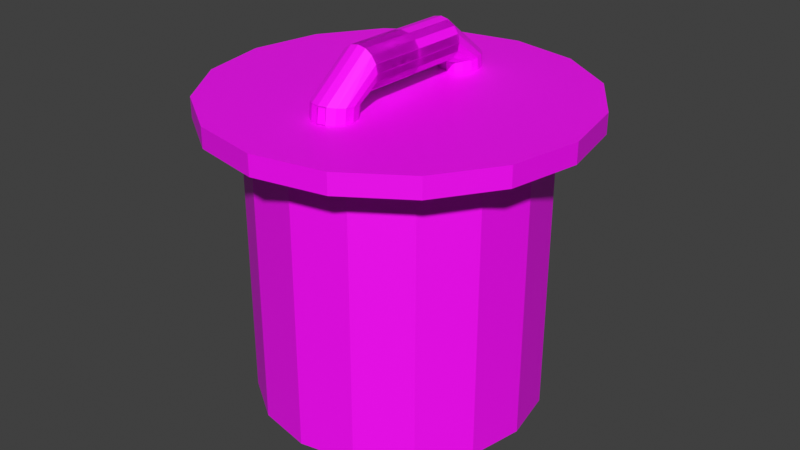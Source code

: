 # Source: Trashcan.blend  (saved by Blender 3.0.42; exported with 4.5.12 LTS)
import bpy
from mathutils import Matrix  # noqa: F401  (used for matrix-valued properties, if any)

bpy.ops.wm.read_factory_settings(use_empty=True)
scene = bpy.context.scene
scene.name = 'Scene'

# ---- collections
col_collection = bpy.data.collections.new('Collection'); scene.collection.children.link(col_collection)

# ---- images (referenced by path relative to the original .blend; pixels are not part of the script)
import os
ASSET_DIR = os.environ.get("B2B_ASSET_DIR", "")  # directory of the original .blend (textures are referenced by path, not embedded)
HERE = os.path.dirname(os.path.abspath(__file__))  # packed textures are extracted next to this script under _unpacked/

def load_image(name, relpath, width, height, colorspace="sRGB"):
    """Load a texture the original file referenced (path relative to the .blend, or extracted next to this script)."""
    p = next((c for c in (os.path.join(HERE, relpath), os.path.join(ASSET_DIR, relpath)) if relpath and os.path.exists(c)), "")
    if p:
        img = bpy.data.images.load(p, check_existing=True)
        img.name = name
    else:  # same state as the original file: an image datablock whose file is absent (Cycles renders it pink)
        img = bpy.data.images.new(name, width, height)
        img.source = "FILE"
        img.filepath = "//" + (relpath or name)
    img.colorspace_settings.name = colorspace
    return img
img_trashcantex = load_image('TrashcanTex', 'TrashcanTex.png', 1024, 1024, 'sRGB')

# ---- materials (node trees are filled in below, after node groups)
mat_material_001 = bpy.data.materials.new('Material.001')
mat_material_001.use_transparent_shadow = False

# ---- material node trees
mat_material_001.use_nodes = True; mat_material_001.node_tree.nodes.clear()
_N = mat_material_001.node_tree.nodes; _L = mat_material_001.node_tree.links
n0 = _N.new('ShaderNodeBsdfPrincipled'); n0.name = 'Principled BSDF'; n0.location = (10, 300)
n0.distribution = 'GGX'
n0.subsurface_method = 'RANDOM_WALK_SKIN'
n0.inputs[3].default_value = 1.45
n0.inputs[27].default_value = (0.0, 0.0, 0.0, 1.0)
n0.inputs[28].default_value = 1.0
n1 = _N.new('ShaderNodeOutputMaterial'); n1.name = 'Material Output'; n1.location = (300, 300)
n2 = _N.new('ShaderNodeTexImage'); n2.name = 'Image Texture'; n2.location = (-280, 280)
n2.image = img_trashcantex
_L.new(n0.outputs[0], n1.inputs[0])
_L.new(n2.outputs[0], n0.inputs[0])
n1.is_active_output = True

# ---- world
world_world = bpy.data.worlds.new('World'); scene.world = world_world
world_world.use_nodes = True; world_world.node_tree.nodes.clear()
_N = world_world.node_tree.nodes; _L = world_world.node_tree.links
n0 = _N.new('ShaderNodeOutputWorld'); n0.name = 'World Output'; n0.location = (300, 300)
n1 = _N.new('ShaderNodeBackground'); n1.name = 'Background'; n1.location = (10, 300)
n1.inputs[0].default_value = (0.05088, 0.05088, 0.05088, 1.0)
_L.new(n1.outputs[0], n0.inputs[0])
n0.is_active_output = True
world_world.color = (0.05088, 0.05088, 0.05088)
world_world.use_sun_shadow = False
world_world.sun_shadow_jitter_overblur = 0.0

# ---- meshes
me_cylinder = bpy.data.meshes.new('Cylinder')
me_cylinder.from_pydata([(-0.02739, 0.448, 2.666), (-0.02739, 0.05416, 2.669), (0.02967, 0.4479, 2.654), (0.02967, 0.05405, 2.658), (0.07804, 0.4476, 2.622), (0.07804, 0.05374, 2.626), (0.1104, 0.4472, 2.574), (0.1104, 0.05328, 2.577), (0.1217, 0.4466, 2.517), (0.1217, 0.05273, 2.52), (0.1104, 0.4461, 2.46), (0.1104, 0.05219, 2.463), (0.07804, 0.4456, 2.411), (0.07804, 0.05173, 2.415), (0.02967, 0.4453, 2.379), (0.02967, 0.05142, 2.383), (-0.02739, 0.4452, 2.368), (-0.02739, 0.05131, 2.371), (-0.08445, 0.4453, 2.379), (-0.08445, 0.05142, 2.383), (-0.1328, 0.4456, 2.411), (-0.1328, 0.05173, 2.415), (-0.1651, 0.4461, 2.46), (-0.1651, 0.05219, 2.463), (-0.1765, 0.4466, 2.517), (-0.1765, 0.05273, 2.52), (-0.1651, 0.4472, 2.574), (-0.1651, 0.05328, 2.577), (-0.1328, 0.4476, 2.622), (-0.1328, 0.05374, 2.626), (-0.08445, 0.4479, 2.654), (-0.08445, 0.05405, 2.658), (-0.02739, 0.7984, 2.383), (0.02967, 0.7871, 2.382), (0.07804, 0.7549, 2.379), (0.1104, 0.7068, 2.374), (0.1217, 0.65, 2.368), (0.1104, 0.5932, 2.363), (0.07804, 0.5451, 2.358), (0.02967, 0.5129, 2.355), (-0.02739, 0.5016, 2.354), (-0.08445, 0.5129, 2.355), (-0.1328, 0.5451, 2.358), (-0.1651, 0.5932, 2.363), (-0.1765, 0.65, 2.368), (-0.1651, 0.7068, 2.374), (-0.1328, 0.7549, 2.379), (-0.08445, 0.7871, 2.382), (-0.08445, 0.4479, 2.654), (-0.08445, 0.05405, 2.658), (-0.1328, 0.4476, 2.622), (-0.1328, 0.05374, 2.626), (-0.1651, 0.4472, 2.574), (-0.1651, 0.05328, 2.577), (-0.1765, 0.4466, 2.517), (-0.1765, 0.05273, 2.52), (-0.1651, 0.4461, 2.46), (-0.1651, 0.05219, 2.463), (-0.1328, 0.4456, 2.411), (-0.1328, 0.05173, 2.415), (-0.08445, 0.4453, 2.379), (-0.08445, 0.05142, 2.383), (0.02967, 0.4453, 2.379), (0.02967, 0.05142, 2.383), (0.07804, 0.4456, 2.411), (0.07804, 0.05173, 2.415), (0.1104, 0.4461, 2.46), (0.1104, 0.05219, 2.463), (0.1217, 0.4466, 2.517), (0.1217, 0.05273, 2.52), (0.1104, 0.4472, 2.574), (0.1104, 0.05328, 2.577), (0.07804, 0.4476, 2.622), (0.07804, 0.05374, 2.626), (0.02967, 0.4479, 2.654), (0.02967, 0.05405, 2.658), (-0.08445, 0.7871, 2.382), (-0.1328, 0.7549, 2.379), (-0.1651, 0.7068, 2.374), (-0.1765, 0.65, 2.368), (-0.1651, 0.5932, 2.363), (-0.1328, 0.5451, 2.358), (-0.08445, 0.5129, 2.355), (0.02967, 0.5129, 2.355), (0.07804, 0.5451, 2.358), (0.1104, 0.5932, 2.363), (0.1217, 0.65, 2.368), (0.1104, 0.7068, 2.374), (0.07804, 0.7549, 2.379), (0.02967, 0.7871, 2.382), (-0.02739, -0.3397, 2.673), (0.02967, -0.3398, 2.662), (0.07804, -0.3401, 2.63), (0.1104, -0.3406, 2.581), (0.1217, -0.3412, 2.524), (0.1104, -0.3417, 2.467), (0.07804, -0.3422, 2.419), (0.02967, -0.3425, 2.386), (-0.02739, -0.3426, 2.375), (-0.08445, -0.3425, 2.386), (-0.1328, -0.3422, 2.419), (-0.1651, -0.3417, 2.467), (-0.1765, -0.3412, 2.524), (-0.1651, -0.3406, 2.581), (-0.1328, -0.3401, 2.63), (-0.08445, -0.3398, 2.662), (-0.02739, -0.6954, 2.397), (0.02967, -0.6841, 2.396), (0.07804, -0.652, 2.392), (0.1104, -0.604, 2.386), (0.1217, -0.5473, 2.38), (0.1104, -0.4907, 2.373), (0.07804, -0.4426, 2.367), (0.02967, -0.4105, 2.364), (-0.02739, -0.3993, 2.362), (-0.08445, -0.4105, 2.364), (-0.1328, -0.4426, 2.367), (-0.1651, -0.4907, 2.373), (-0.1765, -0.5473, 2.38), (-0.1651, -0.604, 2.386), (-0.1328, -0.652, 2.392), (-0.08445, -0.6841, 2.396), (-0.08445, -0.3398, 2.662), (-0.1328, -0.3401, 2.63), (-0.1651, -0.3406, 2.581), (-0.1765, -0.3412, 2.524), (-0.1651, -0.3417, 2.467), (-0.1328, -0.3422, 2.419), (-0.08445, -0.3425, 2.386), (0.02967, -0.3425, 2.386), (0.07804, -0.3422, 2.419), (0.1104, -0.3417, 2.467), (0.1217, -0.3412, 2.524), (0.1104, -0.3406, 2.581), (0.07804, -0.3401, 2.63), (0.02967, -0.3398, 2.662), (-0.08445, -0.6841, 2.396), (-0.1328, -0.652, 2.392), (-0.1651, -0.604, 2.386), (-0.1765, -0.5473, 2.38), (-0.1651, -0.4907, 2.373), (-0.1328, -0.4426, 2.367), (-0.08445, -0.4105, 2.364), (0.02967, -0.4105, 2.364), (0.07804, -0.4426, 2.367), (0.1104, -0.4907, 2.373), (0.1217, -0.5473, 2.38), (0.1104, -0.604, 2.386), (0.07804, -0.652, 2.392), (0.02967, -0.6841, 2.396), (0.4222, -0.1481, 0.01286), (0.5133, -0.1662, 0.01286), (0.5905, -0.2178, 0.01286), (0.6421, -0.295, 0.01286), (0.6602, -0.3861, 0.01286), (0.6421, -0.4771, 0.01286), (0.5905, -0.5543, 0.01286), (0.5133, -0.6059, 0.01286), (0.4222, -0.624, 0.01286), (0.3312, -0.6059, 0.01286), (0.254, -0.5543, 0.01286), (0.2024, -0.4771, 0.01286), (0.1843, -0.3861, 0.01286), (0.2024, -0.295, 0.01286), (0.254, -0.2178, 0.01286), (0.3312, -0.1662, 0.01286), (-0.4695, -0.1481, 0.01286), (-0.5606, -0.1662, 0.01286), (-0.6378, -0.2178, 0.01286), (-0.6894, -0.295, 0.01286), (-0.7075, -0.3861, 0.01286), (-0.6894, -0.4771, 0.01286), (-0.6378, -0.5543, 0.01286), (-0.5606, -0.6059, 0.01286), (-0.4695, -0.624, 0.01286), (-0.3785, -0.6059, 0.01286), (-0.3013, -0.5543, 0.01286), (-0.2497, -0.4771, 0.01286), (-0.2316, -0.3861, 0.01286), (-0.2497, -0.295, 0.01286), (-0.3013, -0.2178, 0.01286), (-0.3785, -0.1662, 0.01286), (0.4222, 0.2466, 0.01286), (0.5133, 0.2647, 0.01286), (0.5905, 0.3162, 0.01286), (0.6421, 0.3934, 0.01286), (0.6602, 0.4845, 0.01286), (0.6421, 0.5756, 0.01286), (0.5905, 0.6527, 0.01286), (0.5133, 0.7043, 0.01286), (0.4222, 0.7224, 0.01286), (0.3312, 0.7043, 0.01286), (0.254, 0.6527, 0.01286), (0.2024, 0.5756, 0.01286), (0.1843, 0.4845, 0.01286), (0.2024, 0.3934, 0.01286), (0.254, 0.3162, 0.01286), (0.3312, 0.2647, 0.01286), (-0.4695, 0.2466, 0.01286), (-0.5606, 0.2647, 0.01286), (-0.6378, 0.3162, 0.01286), (-0.6894, 0.3934, 0.01286), (-0.7075, 0.4845, 0.01286), (-0.6894, 0.5756, 0.01286), (-0.6378, 0.6527, 0.01286), (-0.5606, 0.7043, 0.01286), (-0.4695, 0.7224, 0.01286), (-0.3785, 0.7043, 0.01286), (-0.3013, 0.6527, 0.01286), (-0.2497, 0.5756, 0.01286), (-0.2316, 0.4845, 0.01286), (-0.2497, 0.3934, 0.01286), (-0.3013, 0.3162, 0.01286), (-0.3785, 0.2647, 0.01286), (-0.02398, 1.037, 0.1459), (-0.02398, 1.037, 2.146), (0.3587, 0.9609, 0.1459), (0.3587, 0.9609, 2.146), (0.6831, 0.7441, 0.1459), (0.6831, 0.7441, 2.146), (0.8999, 0.4197, 0.1459), (0.8999, 0.4197, 2.146), (0.976, 0.03698, 0.1459), (0.976, 0.03698, 2.146), (0.8999, -0.3457, 0.1459), (0.8999, -0.3457, 2.146), (0.6831, -0.6701, 0.1459), (0.6831, -0.6701, 2.146), (0.3587, -0.8869, 0.1459), (0.3587, -0.8869, 2.146), (-0.02398, -0.963, 0.1459), (-0.02398, -0.963, 2.146), (-0.4067, -0.8869, 0.1459), (-0.4067, -0.8869, 2.146), (-0.7311, -0.6701, 0.1459), (-0.7311, -0.6701, 2.146), (-0.9479, -0.3457, 0.1459), (-0.9479, -0.3457, 2.146), (-1.024, 0.03698, 0.1459), (-1.024, 0.03698, 2.146), (-0.9479, 0.4197, 0.1459), (-0.9479, 0.4197, 2.146), (-0.7311, 0.7441, 0.1459), (-0.7311, 0.7441, 2.146), (-0.4067, 0.9609, 0.1459), (-0.4067, 0.9609, 2.146), (0.6421, 0.5756, 0.1459), (0.6421, 0.3934, 0.1459), (0.6602, 0.4845, 0.1459), (0.6421, -0.295, 0.1459), (0.6602, -0.3861, 0.1459), (0.6421, -0.4771, 0.1459), (0.5905, -0.5543, 0.1459), (0.5905, 0.3162, 0.1459), (0.5905, 0.6527, 0.1459), (0.5133, 0.7043, 0.1459), (0.5905, -0.2178, 0.1459), (0.5133, -0.6059, 0.1459), (0.3312, 0.7043, 0.1459), (0.4222, 0.7224, 0.1459), (0.254, 0.6527, 0.1459), (0.2024, 0.5756, 0.1459), (0.5133, 0.2647, 0.1459), (0.2024, 0.3934, 0.1459), (0.254, 0.3162, 0.1459), (0.3312, 0.2647, 0.1459), (0.4222, 0.2466, 0.1459), (0.5133, -0.1662, 0.1459), (0.4222, -0.1481, 0.1459), (0.3312, -0.1662, 0.1459), (0.2024, -0.295, 0.1459), (0.254, -0.2178, 0.1459), (0.2024, -0.4771, 0.1459), (0.254, -0.5543, 0.1459), (0.4222, -0.624, 0.1459), (0.3312, -0.6059, 0.1459), (-0.3013, 0.6527, 0.1459), (-0.3785, 0.7043, 0.1459), (-0.2497, 0.5756, 0.1459), (-0.2316, 0.4845, 0.1459), (0.1843, 0.4845, 0.1459), (-0.2497, 0.3934, 0.1459), (-0.3013, 0.3162, 0.1459), (-0.3785, 0.2647, 0.1459), (-0.3013, -0.2178, 0.1459), (-0.3785, -0.1662, 0.1459), (0.1843, -0.3861, 0.1459), (-0.2497, -0.295, 0.1459), (-0.2316, -0.3861, 0.1459), (-0.2497, -0.4771, 0.1459), (-0.3013, -0.5543, 0.1459), (-0.3785, -0.6059, 0.1459), (-0.5606, 0.7043, 0.1459), (-0.4695, 0.7224, 0.1459), (-0.6378, 0.6527, 0.1459), (-0.6894, 0.5756, 0.1459), (-0.6894, 0.3934, 0.1459), (-0.7075, 0.4845, 0.1459), (-0.6378, 0.3162, 0.1459), (-0.5606, 0.2647, 0.1459), (-0.4695, 0.2466, 0.1459), (-0.4695, -0.1481, 0.1459), (-0.5606, -0.1662, 0.1459), (-0.6894, -0.295, 0.1459), (-0.6378, -0.2178, 0.1459), (-0.7075, -0.3861, 0.1459), (-0.6894, -0.4771, 0.1459), (-0.6378, -0.5543, 0.1459), (-0.4695, -0.624, 0.1459), (-0.5606, -0.6059, 0.1459), (0.4703, 1.23, 2.146), (-0.02398, 1.329, 2.146), (0.8893, 0.9502, 2.146), (1.169, 0.5312, 2.146), (1.268, 0.03698, 2.146), (1.169, -0.4573, 2.146), (0.8893, -0.8763, 2.146), (0.4703, -1.156, 2.146), (-0.02398, -1.255, 2.146), (-0.5182, -1.156, 2.146), (-0.9372, -0.8763, 2.146), (-1.217, -0.4573, 2.146), (-1.316, 0.03698, 2.146), (-1.217, 0.5312, 2.146), (-0.9372, 0.9502, 2.146), (-0.5182, 1.23, 2.146), (0.4703, 1.23, 2.287), (-0.02398, 1.329, 2.287), (0.8893, 0.9502, 2.287), (1.169, 0.5312, 2.287), (1.268, 0.03698, 2.287), (1.169, -0.4573, 2.287), (0.8893, -0.8763, 2.287), (0.4703, -1.156, 2.287), (-0.02398, -1.255, 2.287), (-0.5182, -1.156, 2.287), (-0.9372, -0.8763, 2.287), (-1.217, -0.4573, 2.287), (-1.316, 0.03698, 2.287), (-1.217, 0.5312, 2.287), (-0.9372, 0.9502, 2.287), (-0.5182, 1.23, 2.287), (0.02967, 0.7958, 2.287), (-0.02739, 0.8072, 2.287), (0.02967, 0.7958, 2.287), (-0.08445, 0.7958, 2.287), (-0.08445, 0.7958, 2.287), (0.07804, 0.7635, 2.287), (0.07804, 0.7635, 2.287), (0.1104, 0.7151, 2.287), (0.1104, 0.7151, 2.287), (-0.1328, 0.7635, 2.287), (-0.1328, 0.7635, 2.287), (-0.1651, 0.7151, 2.287), (0.1217, 0.658, 2.287), (-0.1651, 0.7151, 2.287), (-0.1765, 0.658, 2.287), (-0.1765, 0.658, 2.287), (0.1217, 0.658, 2.287), (0.1104, 0.6009, 2.287), (-0.1651, 0.6009, 2.287), (0.1104, 0.6009, 2.287), (0.07804, 0.5525, 2.287), (-0.1328, 0.5525, 2.287), (-0.1328, 0.5525, 2.287), (-0.1651, 0.6009, 2.287), (0.07804, 0.5525, 2.287), (0.02967, 0.5201, 2.287), (0.02967, 0.5201, 2.287), (-0.08445, 0.5201, 2.287), (-0.02739, 0.5087, 2.287), (-0.08445, 0.5201, 2.287), (0.07804, -0.4525, 2.287), (0.02967, -0.4201, 2.287), (-0.1328, -0.4525, 2.287), (-0.1328, -0.4525, 2.287), (0.02967, -0.4201, 2.287), (0.07804, -0.4525, 2.287), (-0.02739, -0.4087, 2.287), (-0.08445, -0.4201, 2.287), (-0.08445, -0.4201, 2.287), (0.1217, -0.5583, 2.287), (0.1104, -0.6154, 2.287), (0.1217, -0.5583, 2.287), (0.1104, -0.5011, 2.287), (0.1104, -0.5011, 2.287), (0.1104, -0.6154, 2.287), (0.07804, -0.6639, 2.287), (0.07804, -0.6639, 2.287), (0.02967, -0.6963, 2.287), (0.02967, -0.6963, 2.287), (-0.02739, -0.7077, 2.287), (-0.08445, -0.6963, 2.287), (-0.08445, -0.6963, 2.287), (-0.1651, -0.5011, 2.287), (-0.1328, -0.6639, 2.287), (-0.1328, -0.6639, 2.287), (-0.1651, -0.5011, 2.287), (-0.1651, -0.6154, 2.287), (-0.1651, -0.6154, 2.287), (-0.1765, -0.5583, 2.287), (-0.1765, -0.5583, 2.287)], [], [(0, 1, 3, 2), (2, 3, 5, 4), (4, 5, 7, 6), (6, 7, 9, 8), (8, 9, 11, 10), (10, 11, 13, 12), (12, 13, 15, 14), (14, 15, 17, 16), (16, 17, 19, 18), (18, 19, 21, 20), (20, 21, 23, 22), (22, 23, 25, 24), (24, 25, 27, 26), (26, 27, 29, 28), (3, 1, 31, 29, 27, 25, 23, 21, 19, 17, 15, 13, 11, 9, 7, 5), (28, 29, 31, 30), (30, 31, 1, 0), (22, 24, 44, 43), (43, 44, 357, 365), (8, 10, 37, 36), (18, 20, 42, 41), (28, 30, 47, 46), (4, 6, 35, 34), (14, 16, 40, 39), (0, 2, 33, 32), (24, 26, 45, 44), (10, 12, 38, 37), (20, 22, 43, 42), (30, 0, 32, 47), (6, 8, 36, 35), (16, 18, 41, 40), (26, 28, 46, 45), (2, 4, 34, 33), (12, 14, 39, 38), (36, 37, 361, 354), (44, 45, 355, 357), (37, 38, 366, 361), (45, 46, 352, 355), (38, 39, 367, 366), (46, 47, 345, 352), (39, 40, 370, 367), (32, 33, 344, 343), (47, 32, 343, 345), (40, 41, 371, 370), (33, 34, 348, 344), (41, 42, 363, 371), (34, 35, 350, 348), (42, 43, 365, 363), (35, 36, 354, 350), (0, 48, 49, 1), (48, 50, 51, 49), (50, 52, 53, 51), (52, 54, 55, 53), (54, 56, 57, 55), (56, 58, 59, 57), (58, 60, 61, 59), (60, 16, 17, 61), (16, 62, 63, 17), (62, 64, 65, 63), (64, 66, 67, 65), (66, 68, 69, 67), (68, 70, 71, 69), (70, 72, 73, 71), (49, 51, 53, 55, 57, 59, 61, 17, 63, 65, 67, 69, 71, 73, 75, 1), (72, 74, 75, 73), (74, 0, 1, 75), (66, 85, 86, 68), (85, 359, 358, 86), (54, 79, 80, 56), (62, 83, 84, 64), (72, 88, 89, 74), (50, 77, 78, 52), (60, 82, 40, 16), (0, 32, 76, 48), (68, 86, 87, 70), (56, 80, 81, 58), (64, 84, 85, 66), (74, 89, 32, 0), (52, 78, 79, 54), (16, 40, 83, 62), (70, 87, 88, 72), (48, 76, 77, 50), (58, 81, 82, 60), (79, 356, 360, 80), (86, 358, 349, 87), (80, 360, 364, 81), (87, 349, 347, 88), (81, 364, 369, 82), (88, 347, 342, 89), (82, 369, 370, 40), (32, 343, 346, 76), (89, 342, 343, 32), (40, 370, 368, 83), (76, 346, 351, 77), (83, 368, 362, 84), (77, 351, 353, 78), (84, 362, 359, 85), (78, 353, 356, 79), (90, 91, 3, 1), (91, 92, 5, 3), (92, 93, 7, 5), (93, 94, 9, 7), (94, 95, 11, 9), (95, 96, 13, 11), (96, 97, 15, 13), (97, 98, 17, 15), (98, 99, 19, 17), (99, 100, 21, 19), (100, 101, 23, 21), (101, 102, 25, 23), (102, 103, 27, 25), (103, 104, 29, 27), (104, 105, 31, 29), (105, 90, 1, 31), (101, 117, 118, 102), (117, 394, 400, 118), (94, 110, 111, 95), (99, 115, 116, 100), (104, 120, 121, 105), (92, 108, 109, 93), (97, 113, 114, 98), (90, 106, 107, 91), (102, 118, 119, 103), (95, 111, 112, 96), (100, 116, 117, 101), (105, 121, 106, 90), (93, 109, 110, 94), (98, 114, 115, 99), (103, 119, 120, 104), (91, 107, 108, 92), (96, 112, 113, 97), (110, 381, 384, 111), (118, 400, 399, 119), (111, 384, 372, 112), (119, 399, 396, 120), (112, 372, 373, 113), (120, 396, 392, 121), (113, 373, 378, 114), (106, 391, 390, 107), (121, 392, 391, 106), (114, 378, 379, 115), (107, 390, 388, 108), (115, 379, 374, 116), (108, 388, 382, 109), (116, 374, 394, 117), (109, 382, 381, 110), (90, 1, 49, 122), (122, 49, 51, 123), (123, 51, 53, 124), (124, 53, 55, 125), (125, 55, 57, 126), (126, 57, 59, 127), (127, 59, 61, 128), (128, 61, 17, 98), (98, 17, 63, 129), (129, 63, 65, 130), (130, 65, 67, 131), (131, 67, 69, 132), (132, 69, 71, 133), (133, 71, 73, 134), (134, 73, 75, 135), (135, 75, 1, 90), (131, 132, 146, 145), (145, 146, 383, 385), (125, 126, 140, 139), (129, 130, 144, 143), (134, 135, 149, 148), (123, 124, 138, 137), (128, 98, 114, 142), (90, 122, 136, 106), (132, 133, 147, 146), (126, 127, 141, 140), (130, 131, 145, 144), (135, 90, 106, 149), (124, 125, 139, 138), (98, 129, 143, 114), (133, 134, 148, 147), (122, 123, 137, 136), (127, 128, 142, 141), (139, 140, 397, 401), (146, 147, 386, 383), (140, 141, 375, 397), (147, 148, 387, 386), (141, 142, 380, 375), (148, 149, 389, 387), (142, 114, 378, 380), (106, 136, 393, 391), (149, 106, 391, 389), (114, 143, 376, 378), (136, 137, 395, 393), (143, 144, 377, 376), (137, 138, 398, 395), (144, 145, 385, 377), (138, 139, 401, 398), (150, 268, 267, 151), (151, 267, 256, 152), (152, 256, 249, 153), (153, 249, 250, 154), (154, 250, 251, 155), (155, 251, 252, 156), (156, 252, 257, 157), (157, 257, 274, 158), (158, 274, 275, 159), (159, 275, 273, 160), (160, 273, 272, 161), (161, 272, 286, 162), (162, 286, 270, 163), (163, 270, 271, 164), (164, 271, 269, 165), (165, 269, 268, 150), (150, 151, 152, 153, 154, 155, 156, 157, 158, 159, 160, 161, 162, 163, 164, 165), (166, 167, 302, 301), (167, 168, 304, 302), (168, 169, 303, 304), (169, 170, 305, 303), (170, 171, 306, 305), (171, 172, 307, 306), (172, 173, 309, 307), (173, 174, 308, 309), (174, 175, 291, 308), (175, 176, 290, 291), (176, 177, 289, 290), (177, 178, 288, 289), (178, 179, 287, 288), (179, 180, 284, 287), (180, 181, 285, 284), (181, 166, 301, 285), (166, 181, 180, 179, 178, 177, 176, 175, 174, 173, 172, 171, 170, 169, 168, 167), (182, 183, 262, 266), (183, 184, 253, 262), (184, 185, 247, 253), (185, 186, 248, 247), (186, 187, 246, 248), (187, 188, 254, 246), (188, 189, 255, 254), (189, 190, 259, 255), (190, 191, 258, 259), (191, 192, 260, 258), (192, 193, 261, 260), (193, 194, 280, 261), (194, 195, 263, 280), (195, 196, 264, 263), (196, 197, 265, 264), (197, 182, 266, 265), (182, 197, 196, 195, 194, 193, 192, 191, 190, 189, 188, 187, 186, 185, 184, 183), (198, 300, 299, 199), (199, 299, 298, 200), (200, 298, 296, 201), (201, 296, 297, 202), (202, 297, 295, 203), (203, 295, 294, 204), (204, 294, 292, 205), (205, 292, 293, 206), (206, 293, 277, 207), (207, 277, 276, 208), (208, 276, 278, 209), (209, 278, 279, 210), (210, 279, 281, 211), (211, 281, 282, 212), (212, 282, 283, 213), (213, 283, 300, 198), (198, 199, 200, 201, 202, 203, 204, 205, 206, 207, 208, 209, 210, 211, 212, 213), (214, 215, 217, 216), (216, 217, 219, 218), (218, 219, 221, 220), (220, 221, 223, 222), (222, 223, 225, 224), (224, 225, 227, 226), (226, 227, 229, 228), (228, 229, 231, 230), (230, 231, 233, 232), (232, 233, 235, 234), (234, 235, 237, 236), (236, 237, 239, 238), (238, 239, 241, 240), (240, 241, 243, 242), (221, 219, 312, 313), (242, 243, 245, 244), (244, 245, 215, 214), (214, 216, 218, 220, 248, 246, 254, 255, 259, 258, 260, 261, 280, 279, 278, 276, 277, 293, 292, 294, 295, 297, 240, 242, 244), (240, 297, 296, 298, 299, 300, 283, 282, 281, 279, 280, 263, 264, 265, 266, 262, 253, 247, 248, 220, 222, 224, 250, 249, 256, 267, 268, 269, 271, 270, 286, 288, 287, 284, 285, 301, 302, 304, 303, 305, 236, 238), (236, 305, 306, 307, 309, 308, 291, 290, 289, 288, 286, 272, 273, 275, 274, 257, 252, 251, 250, 224, 226, 228, 230, 232, 234), (323, 322, 338, 339), (231, 229, 317, 318), (217, 215, 311, 310), (241, 239, 322, 323), (227, 225, 315, 316), (237, 235, 320, 321), (215, 245, 325, 311), (223, 221, 313, 314), (233, 231, 318, 319), (243, 241, 323, 324), (219, 217, 310, 312), (229, 227, 316, 317), (239, 237, 321, 322), (225, 223, 314, 315), (235, 233, 319, 320), (245, 243, 324, 325), (326, 327, 341, 340, 356, 360, 364, 369, 370, 367, 366, 361, 354, 350, 348, 344, 343, 342, 347, 349, 358, 328), (316, 315, 331, 332), (324, 323, 339, 340), (317, 316, 332, 333), (325, 324, 340, 341), (318, 317, 333, 334), (310, 311, 327, 326), (311, 325, 341, 327), (319, 318, 334, 335), (312, 310, 326, 328), (320, 319, 335, 336), (313, 312, 328, 329), (321, 320, 336, 337), (314, 313, 329, 330), (322, 321, 337, 338), (315, 314, 330, 331), (332, 381, 382, 388, 390, 391, 392, 396, 399, 400, 336, 335, 334, 333), (338, 365, 357, 340, 339), (337, 401, 397, 365, 338), (336, 401, 337), (397, 375, 380, 378, 370, 371, 364, 365), (331, 383, 332), (330, 378, 376, 377, 385, 383, 331), (330, 329, 354, 361, 366, 368, 370), (328, 358, 329), (370, 378, 330)])
_uv = me_cylinder.uv_layers.new(name='UVMap')
_uv.uv.foreach_set('vector', [0.1125, 0.7015, 0.1125, 0.6634, 0.118, 0.6634, 0.118, 0.7015, 0.118, 0.7015, 0.118, 0.6634, 0.1227, 0.6633, 0.1227, 0.7015, 0.3025, 0.6375, 0.3022, 0.5997, 0.3068, 0.6001, 0.3072, 0.6379, 0.3072, 0.6379, 0.3068, 0.6001, 0.3124, 0.6001, 0.3127, 0.638, 0.3127, 0.638, 0.3124, 0.6001, 0.3179, 0.6, 0.3182, 0.6378, 0.3182, 0.6378, 0.3179, 0.6, 0.3226, 0.5995, 0.3229, 0.6373, 0.7853, 0.2879, 0.7853, 0.326, 0.7806, 0.326, 0.7806, 0.2879, 0.7806, 0.2879, 0.7806, 0.326, 0.7751, 0.326, 0.7751, 0.2879, 0.7751, 0.2879, 0.7751, 0.326, 0.7696, 0.326, 0.7696, 0.2879, 0.7696, 0.2879, 0.7696, 0.326, 0.7649, 0.326, 0.7649, 0.2879, 0.415, 0.5613, 0.4147, 0.5991, 0.41, 0.5987, 0.4104, 0.5609, 0.4104, 0.5609, 0.41, 0.5987, 0.4045, 0.5985, 0.4048, 0.5607, 0.4048, 0.5607, 0.4045, 0.5985, 0.399, 0.5986, 0.3993, 0.5608, 0.3993, 0.5608, 0.399, 0.5986, 0.3943, 0.599, 0.3946, 0.5611, 0.809, 0.6446, 0.8112, 0.6498, 0.8112, 0.6555, 0.809, 0.6607, 0.8051, 0.6646, 0.7999, 0.6668, 0.7942, 0.6668, 0.789, 0.6646, 0.785, 0.6607, 0.7829, 0.6555, 0.7829, 0.6498, 0.785, 0.6446, 0.789, 0.6406, 0.7942, 0.6385, 0.7999, 0.6385, 0.8051, 0.6406, 0.1023, 0.7015, 0.1023, 0.6633, 0.107, 0.6634, 0.107, 0.7015, 0.107, 0.7015, 0.107, 0.6634, 0.1125, 0.6634, 0.1125, 0.7015, 0.4104, 0.5609, 0.4048, 0.5607, 0.4192, 0.5412, 0.4197, 0.5468, 0.4197, 0.5468, 0.4192, 0.5412, 0.4271, 0.5404, 0.4271, 0.546, 0.3127, 0.638, 0.3182, 0.6378, 0.3276, 0.6519, 0.3271, 0.6575, 0.7696, 0.2879, 0.7649, 0.2879, 0.7649, 0.2783, 0.7696, 0.2814, 0.1023, 0.7015, 0.107, 0.7015, 0.107, 0.7344, 0.1023, 0.7313, 0.3025, 0.6375, 0.3072, 0.6379, 0.3265, 0.6628, 0.3261, 0.667, 0.7806, 0.2879, 0.7751, 0.2879, 0.7751, 0.2825, 0.7806, 0.2814, 0.1125, 0.7015, 0.118, 0.7015, 0.118, 0.7344, 0.1125, 0.7355, 0.4048, 0.5607, 0.3993, 0.5608, 0.4187, 0.5359, 0.4192, 0.5412, 0.3182, 0.6378, 0.3229, 0.6373, 0.3281, 0.6469, 0.3276, 0.6519, 0.415, 0.5613, 0.4104, 0.5609, 0.4197, 0.5468, 0.4202, 0.5518, 0.107, 0.7015, 0.1125, 0.7015, 0.1125, 0.7355, 0.107, 0.7344, 0.3072, 0.6379, 0.3127, 0.638, 0.3271, 0.6575, 0.3265, 0.6628, 0.7751, 0.2879, 0.7696, 0.2879, 0.7696, 0.2814, 0.7751, 0.2825, 0.3993, 0.5608, 0.3946, 0.5611, 0.4182, 0.5316, 0.4187, 0.5359, 0.118, 0.7015, 0.1227, 0.7015, 0.1227, 0.7313, 0.118, 0.7344, 0.7853, 0.2879, 0.7806, 0.2879, 0.7806, 0.2814, 0.7853, 0.2783, 0.3271, 0.6575, 0.3276, 0.6519, 0.335, 0.6526, 0.335, 0.6583, 0.4192, 0.5412, 0.4187, 0.5359, 0.4271, 0.5351, 0.4271, 0.5404, 0.3276, 0.6519, 0.3281, 0.6469, 0.335, 0.6476, 0.335, 0.6526, 0.4187, 0.5359, 0.4182, 0.5316, 0.4271, 0.5308, 0.4271, 0.5351, 0.8866, 0.9178, 0.8869, 0.9131, 0.8935, 0.9131, 0.8935, 0.9178, 0.7953, 0.9624, 0.795, 0.9572, 0.8042, 0.957, 0.8042, 0.9622, 0.8869, 0.9131, 0.887, 0.9076, 0.8935, 0.9076, 0.8935, 0.9131, 0.7949, 0.9515, 0.795, 0.9463, 0.8042, 0.9462, 0.8042, 0.9514, 0.795, 0.9572, 0.7949, 0.9515, 0.8042, 0.9514, 0.8042, 0.957, 0.887, 0.9076, 0.8869, 0.9021, 0.8935, 0.9021, 0.8935, 0.9076, 0.795, 0.9463, 0.7953, 0.9423, 0.8042, 0.9422, 0.8042, 0.9462, 0.8869, 0.9021, 0.8866, 0.8974, 0.8935, 0.8974, 0.8935, 0.9021, 0.3261, 0.667, 0.3265, 0.6628, 0.335, 0.6636, 0.335, 0.6679, 0.4202, 0.5518, 0.4197, 0.5468, 0.4271, 0.546, 0.4271, 0.5511, 0.3265, 0.6628, 0.3271, 0.6575, 0.335, 0.6583, 0.335, 0.6636, 0.1125, 0.7015, 0.107, 0.7015, 0.107, 0.6634, 0.1125, 0.6634, 0.107, 0.7015, 0.1023, 0.7015, 0.1023, 0.6633, 0.107, 0.6634, 0.6776, 0.0598, 0.6823, 0.05945, 0.682, 0.09726, 0.6773, 0.09761, 0.6823, 0.05945, 0.6878, 0.05936, 0.6875, 0.09717, 0.682, 0.09726, 0.6878, 0.05936, 0.6934, 0.05955, 0.693, 0.09736, 0.6875, 0.09717, 0.6934, 0.05955, 0.698, 0.05999, 0.6977, 0.0978, 0.693, 0.09736, 0.7649, 0.2879, 0.7696, 0.2879, 0.7696, 0.326, 0.7649, 0.326, 0.7696, 0.2879, 0.7751, 0.2879, 0.7751, 0.326, 0.7696, 0.326, 0.7751, 0.2879, 0.7806, 0.2879, 0.7806, 0.326, 0.7751, 0.326, 0.7806, 0.2879, 0.7853, 0.2879, 0.7853, 0.326, 0.7806, 0.326, 0.7119, 0.6373, 0.7072, 0.6377, 0.7069, 0.5999, 0.7115, 0.5995, 0.7072, 0.6377, 0.7017, 0.6379, 0.7013, 0.6001, 0.7069, 0.5999, 0.7017, 0.6379, 0.6962, 0.6378, 0.6958, 0.6, 0.7013, 0.6001, 0.6962, 0.6378, 0.6915, 0.6375, 0.6911, 0.5997, 0.6958, 0.6, 0.8984, 0.6555, 0.8963, 0.6607, 0.8923, 0.6646, 0.8871, 0.6668, 0.8815, 0.6668, 0.8763, 0.6646, 0.8723, 0.6607, 0.8701, 0.6555, 0.8701, 0.6498, 0.8723, 0.6446, 0.8763, 0.6406, 0.8815, 0.6385, 0.8871, 0.6385, 0.8923, 0.6406, 0.8963, 0.6446, 0.8984, 0.6498, 0.1227, 0.7015, 0.118, 0.7015, 0.118, 0.6634, 0.1227, 0.6633, 0.118, 0.7015, 0.1125, 0.7015, 0.1125, 0.6634, 0.118, 0.6634, 0.7072, 0.6377, 0.7166, 0.6519, 0.7161, 0.6574, 0.7017, 0.6379, 0.7166, 0.6519, 0.724, 0.6526, 0.724, 0.6582, 0.7161, 0.6574, 0.6878, 0.05936, 0.7022, 0.03983, 0.7027, 0.04542, 0.6934, 0.05955, 0.7806, 0.2879, 0.7806, 0.2814, 0.7853, 0.2783, 0.7853, 0.2879, 0.1227, 0.7015, 0.1227, 0.7313, 0.118, 0.7344, 0.118, 0.7015, 0.6776, 0.0598, 0.7012, 0.03029, 0.7016, 0.03452, 0.6823, 0.05945, 0.7696, 0.2879, 0.7696, 0.2814, 0.7751, 0.2825, 0.7751, 0.2879, 0.1125, 0.7015, 0.1125, 0.7355, 0.107, 0.7344, 0.107, 0.7015, 0.7017, 0.6379, 0.7161, 0.6574, 0.7155, 0.6628, 0.6962, 0.6378, 0.6934, 0.05955, 0.7027, 0.04542, 0.7032, 0.05044, 0.698, 0.05999, 0.7119, 0.6373, 0.7171, 0.6468, 0.7166, 0.6519, 0.7072, 0.6377, 0.118, 0.7015, 0.118, 0.7344, 0.1125, 0.7355, 0.1125, 0.7015, 0.6823, 0.05945, 0.7016, 0.03452, 0.7022, 0.03983, 0.6878, 0.05936, 0.7751, 0.2879, 0.7751, 0.2825, 0.7806, 0.2814, 0.7806, 0.2879, 0.6962, 0.6378, 0.7155, 0.6628, 0.7151, 0.667, 0.6915, 0.6375, 0.107, 0.7015, 0.107, 0.7344, 0.1023, 0.7313, 0.1023, 0.7015, 0.7649, 0.2879, 0.7649, 0.2783, 0.7696, 0.2814, 0.7696, 0.2879, 0.7022, 0.03983, 0.7101, 0.03906, 0.7101, 0.04469, 0.7027, 0.04542, 0.7161, 0.6574, 0.724, 0.6582, 0.724, 0.6636, 0.7155, 0.6628, 0.7027, 0.04542, 0.7101, 0.04469, 0.7101, 0.04973, 0.7032, 0.05044, 0.7155, 0.6628, 0.724, 0.6636, 0.724, 0.6678, 0.7151, 0.667, 0.8866, 0.8974, 0.8935, 0.8974, 0.8935, 0.9021, 0.8869, 0.9021, 0.7953, 0.9423, 0.8042, 0.9422, 0.8042, 0.9462, 0.795, 0.9463, 0.8869, 0.9021, 0.8935, 0.9021, 0.8935, 0.9076, 0.887, 0.9076, 0.7949, 0.9515, 0.8042, 0.9514, 0.8042, 0.957, 0.795, 0.9572, 0.795, 0.9463, 0.8042, 0.9462, 0.8042, 0.9514, 0.7949, 0.9515, 0.887, 0.9076, 0.8935, 0.9076, 0.8935, 0.9131, 0.8869, 0.9131, 0.795, 0.9572, 0.8042, 0.957, 0.8042, 0.9622, 0.7953, 0.9624, 0.8869, 0.9131, 0.8935, 0.9131, 0.8935, 0.9178, 0.8866, 0.9178, 0.7012, 0.03029, 0.7101, 0.02947, 0.7101, 0.03372, 0.7016, 0.03452, 0.7171, 0.6468, 0.724, 0.6475, 0.724, 0.6526, 0.7166, 0.6519, 0.7016, 0.03452, 0.7101, 0.03372, 0.7101, 0.03906, 0.7022, 0.03983, 0.1125, 0.6252, 0.118, 0.6252, 0.118, 0.6634, 0.1125, 0.6634, 0.118, 0.6252, 0.1227, 0.6252, 0.1227, 0.6633, 0.118, 0.6634, 0.3018, 0.5619, 0.3065, 0.5622, 0.3068, 0.6001, 0.3022, 0.5997, 0.3065, 0.5622, 0.312, 0.5623, 0.3124, 0.6001, 0.3068, 0.6001, 0.312, 0.5623, 0.3175, 0.5621, 0.3179, 0.6, 0.3124, 0.6001, 0.3175, 0.5621, 0.3222, 0.5617, 0.3226, 0.5995, 0.3179, 0.6, 0.7853, 0.3641, 0.7806, 0.3642, 0.7806, 0.326, 0.7853, 0.326, 0.7806, 0.3642, 0.7751, 0.3642, 0.7751, 0.326, 0.7806, 0.326, 0.7751, 0.3642, 0.7696, 0.3642, 0.7696, 0.326, 0.7751, 0.326, 0.7696, 0.3642, 0.7649, 0.3641, 0.7649, 0.326, 0.7696, 0.326, 0.4143, 0.637, 0.4096, 0.6365, 0.41, 0.5987, 0.4147, 0.5991, 0.4096, 0.6365, 0.4041, 0.6363, 0.4045, 0.5985, 0.41, 0.5987, 0.4041, 0.6363, 0.3986, 0.6364, 0.399, 0.5986, 0.4045, 0.5985, 0.3986, 0.6364, 0.3939, 0.6368, 0.3943, 0.599, 0.399, 0.5986, 0.1023, 0.6252, 0.107, 0.6252, 0.107, 0.6634, 0.1023, 0.6633, 0.107, 0.6252, 0.1125, 0.6252, 0.1125, 0.6634, 0.107, 0.6634, 0.4096, 0.6365, 0.4187, 0.6508, 0.4181, 0.6561, 0.4041, 0.6363, 0.4187, 0.6508, 0.4271, 0.6518, 0.4271, 0.6572, 0.4181, 0.6561, 0.312, 0.5623, 0.326, 0.5425, 0.3266, 0.5478, 0.3175, 0.5621, 0.7696, 0.3642, 0.7696, 0.3707, 0.7649, 0.3739, 0.7649, 0.3641, 0.1023, 0.6252, 0.1023, 0.5951, 0.107, 0.592, 0.107, 0.6252, 0.3018, 0.5619, 0.3248, 0.532, 0.3253, 0.537, 0.3065, 0.5622, 0.7806, 0.3642, 0.7806, 0.3707, 0.7751, 0.3697, 0.7751, 0.3642, 0.1125, 0.6252, 0.1125, 0.5909, 0.118, 0.592, 0.118, 0.6252, 0.4041, 0.6363, 0.4181, 0.6561, 0.4174, 0.6617, 0.3986, 0.6364, 0.3175, 0.5621, 0.3266, 0.5478, 0.3272, 0.5521, 0.3222, 0.5617, 0.4143, 0.637, 0.4193, 0.6466, 0.4187, 0.6508, 0.4096, 0.6365, 0.107, 0.6252, 0.107, 0.592, 0.1125, 0.5909, 0.1125, 0.6252, 0.3065, 0.5622, 0.3253, 0.537, 0.326, 0.5425, 0.312, 0.5623, 0.7751, 0.3642, 0.7751, 0.3697, 0.7696, 0.3707, 0.7696, 0.3642, 0.3986, 0.6364, 0.4174, 0.6617, 0.4169, 0.6667, 0.3939, 0.6368, 0.118, 0.6252, 0.118, 0.592, 0.1227, 0.5951, 0.1227, 0.6252, 0.7853, 0.3641, 0.7853, 0.3739, 0.7806, 0.3707, 0.7806, 0.3642, 0.326, 0.5425, 0.335, 0.5415, 0.335, 0.5468, 0.3266, 0.5478, 0.4181, 0.6561, 0.4271, 0.6572, 0.4271, 0.6628, 0.4174, 0.6617, 0.3266, 0.5478, 0.335, 0.5468, 0.335, 0.5511, 0.3272, 0.5521, 0.4174, 0.6617, 0.4271, 0.6628, 0.4271, 0.6679, 0.4169, 0.6667, 0.8944, 0.8384, 0.8866, 0.8383, 0.8866, 0.8343, 0.894, 0.8345, 0.312, 0.959, 0.3018, 0.959, 0.3018, 0.9543, 0.3124, 0.9543, 0.894, 0.8345, 0.8866, 0.8343, 0.8866, 0.8291, 0.8939, 0.8293, 0.3125, 0.9488, 0.3018, 0.9488, 0.3018, 0.9433, 0.3124, 0.9433, 0.3124, 0.9543, 0.3018, 0.9543, 0.3018, 0.9488, 0.3125, 0.9488, 0.8939, 0.8293, 0.8866, 0.8291, 0.8866, 0.8235, 0.894, 0.8236, 0.3124, 0.9433, 0.3018, 0.9433, 0.3018, 0.9386, 0.312, 0.9386, 0.894, 0.8236, 0.8866, 0.8235, 0.8866, 0.8183, 0.8944, 0.8184, 0.3248, 0.532, 0.335, 0.5308, 0.335, 0.5359, 0.3253, 0.537, 0.4193, 0.6466, 0.4271, 0.6476, 0.4271, 0.6518, 0.4187, 0.6508, 0.3253, 0.537, 0.335, 0.5359, 0.335, 0.5415, 0.326, 0.5425, 0.1125, 0.6252, 0.1125, 0.6634, 0.107, 0.6634, 0.107, 0.6252, 0.107, 0.6252, 0.107, 0.6634, 0.1023, 0.6633, 0.1023, 0.6252, 0.6769, 0.1354, 0.6773, 0.09761, 0.682, 0.09726, 0.6816, 0.1351, 0.6816, 0.1351, 0.682, 0.09726, 0.6875, 0.09717, 0.6871, 0.135, 0.6871, 0.135, 0.6875, 0.09717, 0.693, 0.09736, 0.6926, 0.1352, 0.6926, 0.1352, 0.693, 0.09736, 0.6977, 0.0978, 0.6973, 0.1356, 0.7649, 0.3641, 0.7649, 0.326, 0.7696, 0.326, 0.7696, 0.3642, 0.7696, 0.3642, 0.7696, 0.326, 0.7751, 0.326, 0.7751, 0.3642, 0.7751, 0.3642, 0.7751, 0.326, 0.7806, 0.326, 0.7806, 0.3642, 0.7806, 0.3642, 0.7806, 0.326, 0.7853, 0.326, 0.7853, 0.3641, 0.7112, 0.5617, 0.7115, 0.5995, 0.7069, 0.5999, 0.7065, 0.5621, 0.7065, 0.5621, 0.7069, 0.5999, 0.7013, 0.6001, 0.701, 0.5623, 0.701, 0.5623, 0.7013, 0.6001, 0.6958, 0.6, 0.6955, 0.5622, 0.6955, 0.5622, 0.6958, 0.6, 0.6911, 0.5997, 0.6908, 0.5619, 0.1227, 0.6252, 0.1227, 0.6633, 0.118, 0.6634, 0.118, 0.6252, 0.118, 0.6252, 0.118, 0.6634, 0.1125, 0.6634, 0.1125, 0.6252, 0.7065, 0.5621, 0.701, 0.5623, 0.715, 0.5425, 0.7156, 0.5478, 0.7156, 0.5478, 0.715, 0.5425, 0.724, 0.5414, 0.724, 0.5468, 0.6871, 0.135, 0.6926, 0.1352, 0.7017, 0.1495, 0.7011, 0.1548, 0.7806, 0.3642, 0.7853, 0.3641, 0.7853, 0.3739, 0.7806, 0.3707, 0.1227, 0.6252, 0.118, 0.6252, 0.118, 0.592, 0.1227, 0.5951, 0.6769, 0.1354, 0.6816, 0.1351, 0.7004, 0.1604, 0.6999, 0.1654, 0.7696, 0.3642, 0.7751, 0.3642, 0.7751, 0.3697, 0.7696, 0.3707, 0.1125, 0.6252, 0.107, 0.6252, 0.107, 0.592, 0.1125, 0.5909, 0.701, 0.5623, 0.6955, 0.5622, 0.7143, 0.5369, 0.715, 0.5425, 0.6926, 0.1352, 0.6973, 0.1356, 0.7023, 0.1453, 0.7017, 0.1495, 0.7112, 0.5617, 0.7065, 0.5621, 0.7156, 0.5478, 0.7161, 0.552, 0.118, 0.6252, 0.1125, 0.6252, 0.1125, 0.5909, 0.118, 0.592, 0.6816, 0.1351, 0.6871, 0.135, 0.7011, 0.1548, 0.7004, 0.1604, 0.7751, 0.3642, 0.7806, 0.3642, 0.7806, 0.3707, 0.7751, 0.3697, 0.6955, 0.5622, 0.6908, 0.5619, 0.7138, 0.5319, 0.7143, 0.5369, 0.107, 0.6252, 0.1023, 0.6252, 0.1023, 0.5951, 0.107, 0.592, 0.7649, 0.3641, 0.7696, 0.3642, 0.7696, 0.3707, 0.7649, 0.3739, 0.7011, 0.1548, 0.7017, 0.1495, 0.7101, 0.1505, 0.7101, 0.1558, 0.715, 0.5425, 0.7143, 0.5369, 0.724, 0.5358, 0.724, 0.5414, 0.7017, 0.1495, 0.7023, 0.1453, 0.7101, 0.1462, 0.7101, 0.1505, 0.7143, 0.5369, 0.7138, 0.5319, 0.724, 0.5308, 0.724, 0.5358, 0.8944, 0.8184, 0.894, 0.8236, 0.8866, 0.8235, 0.8866, 0.8183, 0.312, 0.9386, 0.3124, 0.9433, 0.3018, 0.9433, 0.3018, 0.9386, 0.894, 0.8236, 0.8939, 0.8293, 0.8866, 0.8291, 0.8866, 0.8235, 0.3125, 0.9488, 0.3124, 0.9543, 0.3018, 0.9543, 0.3018, 0.9488, 0.3124, 0.9433, 0.3125, 0.9488, 0.3018, 0.9488, 0.3018, 0.9433, 0.8939, 0.8293, 0.894, 0.8345, 0.8866, 0.8343, 0.8866, 0.8291, 0.3124, 0.9543, 0.312, 0.959, 0.3018, 0.959, 0.3018, 0.9543, 0.894, 0.8345, 0.8944, 0.8384, 0.8866, 0.8383, 0.8866, 0.8343, 0.6999, 0.1654, 0.7004, 0.1604, 0.7101, 0.1615, 0.7101, 0.1665, 0.7161, 0.552, 0.7156, 0.5478, 0.724, 0.5468, 0.724, 0.5511, 0.7004, 0.1604, 0.7011, 0.1548, 0.7101, 0.1558, 0.7101, 0.1615, 0.9662, 0.9242, 0.9533, 0.9242, 0.9533, 0.9159, 0.9662, 0.9159, 0.9662, 0.9159, 0.9533, 0.9159, 0.9534, 0.9095, 0.9663, 0.9095, 0.9662, 0.7591, 0.9533, 0.7591, 0.9533, 0.7523, 0.9662, 0.7523, 0.9662, 0.7523, 0.9533, 0.7523, 0.9533, 0.7438, 0.9662, 0.7438, 0.9662, 0.7438, 0.9533, 0.7438, 0.9533, 0.7348, 0.9662, 0.7348, 0.9662, 0.7348, 0.9533, 0.7348, 0.9533, 0.7268, 0.9662, 0.7268, 0.02948, 0.8232, 0.04236, 0.8232, 0.04235, 0.8307, 0.02947, 0.8307, 0.02947, 0.8307, 0.04235, 0.8307, 0.04235, 0.8395, 0.02947, 0.8395, 0.02947, 0.8395, 0.04235, 0.8395, 0.04235, 0.8483, 0.02947, 0.8483, 0.02947, 0.8483, 0.04235, 0.8483, 0.04236, 0.8558, 0.02948, 0.8558, 0.6119, 0.9236, 0.599, 0.9236, 0.599, 0.9155, 0.6119, 0.9155, 0.6119, 0.9155, 0.599, 0.9155, 0.599, 0.9065, 0.6119, 0.9065, 0.6119, 0.9065, 0.599, 0.9065, 0.599, 0.898, 0.6119, 0.898, 0.6119, 0.898, 0.599, 0.898, 0.599, 0.8912, 0.6119, 0.8912, 0.9663, 0.9414, 0.9534, 0.9415, 0.9533, 0.9332, 0.9662, 0.9331, 0.9662, 0.9331, 0.9533, 0.9332, 0.9533, 0.9242, 0.9662, 0.9242, 0.3018, 0.7539, 0.3018, 0.7449, 0.3052, 0.7366, 0.3116, 0.7302, 0.3199, 0.7268, 0.3289, 0.7268, 0.3372, 0.7302, 0.3435, 0.7366, 0.347, 0.7449, 0.347, 0.7539, 0.3435, 0.7622, 0.3372, 0.7685, 0.3289, 0.772, 0.3199, 0.772, 0.3116, 0.7685, 0.3052, 0.7622, 0.969, 0.5454, 0.969, 0.5544, 0.9561, 0.5544, 0.9561, 0.5454, 0.969, 0.5544, 0.969, 0.5627, 0.9562, 0.5627, 0.9561, 0.5544, 0.1152, 0.9021, 0.1152, 0.9089, 0.1023, 0.9089, 0.1023, 0.9022, 0.1152, 0.9089, 0.1152, 0.9174, 0.1023, 0.9175, 0.1023, 0.9089, 0.1152, 0.9174, 0.1152, 0.9264, 0.1023, 0.9264, 0.1023, 0.9175, 0.1152, 0.9264, 0.1152, 0.9345, 0.1023, 0.9345, 0.1023, 0.9264, 0.8944, 0.7268, 0.8944, 0.7342, 0.8815, 0.7342, 0.8815, 0.7268, 0.8944, 0.7342, 0.8944, 0.743, 0.8815, 0.743, 0.8815, 0.7342, 0.8944, 0.743, 0.8944, 0.7518, 0.8815, 0.7518, 0.8815, 0.743, 0.8944, 0.7518, 0.8944, 0.7593, 0.8815, 0.7593, 0.8815, 0.7518, 0.9437, 0.2783, 0.9437, 0.2863, 0.9309, 0.2863, 0.9309, 0.2783, 0.9437, 0.2863, 0.9437, 0.2953, 0.9309, 0.2953, 0.9309, 0.2863, 0.9437, 0.2953, 0.9437, 0.3038, 0.9309, 0.3038, 0.9309, 0.2953, 0.9437, 0.3038, 0.9437, 0.3106, 0.9309, 0.3106, 0.9309, 0.3038, 0.969, 0.5308, 0.969, 0.5371, 0.9561, 0.5371, 0.9562, 0.5308, 0.969, 0.5371, 0.969, 0.5454, 0.9561, 0.5454, 0.9561, 0.5371, 0.7359, 0.7538, 0.7325, 0.7621, 0.7262, 0.7685, 0.7179, 0.7719, 0.7089, 0.7719, 0.7006, 0.7685, 0.6942, 0.7621, 0.6908, 0.7538, 0.6908, 0.7448, 0.6942, 0.7365, 0.7006, 0.7302, 0.7089, 0.7268, 0.7179, 0.7268, 0.7262, 0.7302, 0.7325, 0.7365, 0.7359, 0.7448, 0.5105, 0.9075, 0.5105, 0.9163, 0.4976, 0.9163, 0.4976, 0.9075, 0.5105, 0.9163, 0.5105, 0.9238, 0.4976, 0.9238, 0.4976, 0.9163, 0.9437, 0.4024, 0.9437, 0.4105, 0.9309, 0.4105, 0.9309, 0.4024, 0.9437, 0.4105, 0.9437, 0.4194, 0.9309, 0.4194, 0.9309, 0.4105, 0.9437, 0.4194, 0.9437, 0.428, 0.9309, 0.428, 0.9309, 0.4194, 0.9437, 0.428, 0.9437, 0.4347, 0.9309, 0.4347, 0.9309, 0.428, 0.7037, 0.9386, 0.7037, 0.9449, 0.6908, 0.9449, 0.6908, 0.9386, 0.7037, 0.9449, 0.7037, 0.9532, 0.6908, 0.9532, 0.6908, 0.9449, 0.7037, 0.9532, 0.7037, 0.9622, 0.6908, 0.9622, 0.6908, 0.9532, 0.7037, 0.9622, 0.7037, 0.9705, 0.6908, 0.9705, 0.6908, 0.9622, 0.223, 0.9161, 0.223, 0.9229, 0.2101, 0.9229, 0.2102, 0.9161, 0.223, 0.9229, 0.223, 0.9314, 0.2101, 0.9314, 0.2101, 0.9229, 0.223, 0.9314, 0.223, 0.9404, 0.2101, 0.9404, 0.2101, 0.9314, 0.223, 0.9404, 0.223, 0.9484, 0.2102, 0.9484, 0.2101, 0.9404, 0.5105, 0.8912, 0.5105, 0.8987, 0.4976, 0.8987, 0.4976, 0.8912, 0.5105, 0.8987, 0.5105, 0.9075, 0.4976, 0.9075, 0.4976, 0.8987, 0.8142, 0.1607, 0.8108, 0.169, 0.8044, 0.1753, 0.7961, 0.1788, 0.7871, 0.1788, 0.7788, 0.1753, 0.7725, 0.169, 0.769, 0.1607, 0.769, 0.1517, 0.7725, 0.1434, 0.7788, 0.137, 0.7871, 0.1336, 0.7961, 0.1336, 0.8044, 0.137, 0.8108, 0.1434, 0.8142, 0.1517, 0.7778, 0.4491, 0.7649, 0.4491, 0.7649, 0.4403, 0.7778, 0.4403, 0.7778, 0.4403, 0.7649, 0.4403, 0.7649, 0.4328, 0.7778, 0.4328, 0.9662, 0.8506, 0.9533, 0.8506, 0.9533, 0.8425, 0.9662, 0.8425, 0.9662, 0.8425, 0.9533, 0.8425, 0.9533, 0.8336, 0.9662, 0.8336, 0.9662, 0.8336, 0.9533, 0.8336, 0.9533, 0.825, 0.9662, 0.825, 0.9662, 0.825, 0.9533, 0.825, 0.9533, 0.8183, 0.9662, 0.8183, 0.9703, 0.6668, 0.9574, 0.6668, 0.9574, 0.6585, 0.9703, 0.6585, 0.9703, 0.6585, 0.9574, 0.6585, 0.9574, 0.6495, 0.9703, 0.6495, 0.9703, 0.6495, 0.9574, 0.6495, 0.9574, 0.6412, 0.9703, 0.6412, 0.9703, 0.6412, 0.9574, 0.6412, 0.9574, 0.6348, 0.9703, 0.6348, 0.04235, 0.9471, 0.02947, 0.9471, 0.02947, 0.9403, 0.04235, 0.9403, 0.04235, 0.9403, 0.02947, 0.9403, 0.02947, 0.9318, 0.04235, 0.9318, 0.04235, 0.9318, 0.02947, 0.9318, 0.02947, 0.9228, 0.04235, 0.9228, 0.04235, 0.9228, 0.02947, 0.9228, 0.02947, 0.9148, 0.04235, 0.9148, 0.7778, 0.4654, 0.7649, 0.4654, 0.7649, 0.4579, 0.7778, 0.4579, 0.7778, 0.4579, 0.7649, 0.4579, 0.7649, 0.4491, 0.7778, 0.4491, 0.8142, 0.04756, 0.8142, 0.05655, 0.8108, 0.06485, 0.8044, 0.0712, 0.7961, 0.07464, 0.7871, 0.07464, 0.7788, 0.0712, 0.7725, 0.06485, 0.769, 0.05655, 0.769, 0.04756, 0.7725, 0.03926, 0.7788, 0.03291, 0.7871, 0.02947, 0.7961, 0.02947, 0.8044, 0.03291, 0.8108, 0.03926, 0.5703, 0.7243, 0.5703, 0.5308, 0.6051, 0.5309, 0.6051, 0.7244, 0.6051, 0.7244, 0.6051, 0.5309, 0.6318, 0.531, 0.6318, 0.7246, 0.02947, 0.532, 0.02947, 0.3384, 0.05796, 0.3384, 0.05796, 0.532, 0.05796, 0.532, 0.05796, 0.3384, 0.09377, 0.3384, 0.09377, 0.532, 0.09377, 0.532, 0.09377, 0.3384, 0.1314, 0.3384, 0.1314, 0.532, 0.1314, 0.532, 0.1314, 0.3384, 0.1652, 0.3384, 0.1652, 0.532, 0.4387, 0.2783, 0.4387, 0.4719, 0.4073, 0.4718, 0.4073, 0.2783, 0.4073, 0.2783, 0.4073, 0.4718, 0.3702, 0.4718, 0.3702, 0.2783, 0.3702, 0.2783, 0.3702, 0.4718, 0.3332, 0.4718, 0.3332, 0.2783, 0.3332, 0.2783, 0.3332, 0.4718, 0.3018, 0.4719, 0.3018, 0.2783, 0.4976, 0.4718, 0.4976, 0.2783, 0.5314, 0.2783, 0.5314, 0.4718, 0.5314, 0.4718, 0.5314, 0.2783, 0.5691, 0.2783, 0.5691, 0.4718, 0.5691, 0.4718, 0.5691, 0.2783, 0.6049, 0.2783, 0.6049, 0.4718, 0.6049, 0.4718, 0.6049, 0.2783, 0.6334, 0.2783, 0.6334, 0.4718, 0.6908, 0.8741, 0.6908, 0.8364, 0.7184, 0.8309, 0.7184, 0.8796, 0.4976, 0.7244, 0.4976, 0.5309, 0.5325, 0.5308, 0.5325, 0.7243, 0.5325, 0.7243, 0.5325, 0.5308, 0.5703, 0.5308, 0.5703, 0.7243, 0.3018, 0.1055, 0.3162, 0.07062, 0.3429, 0.04392, 0.3778, 0.02947, 0.3672, 0.051, 0.3582, 0.051, 0.3499, 0.05444, 0.3435, 0.06079, 0.3401, 0.06909, 0.3401, 0.07808, 0.3435, 0.08638, 0.3499, 0.09273, 0.3582, 0.09617, 0.3503, 0.1356, 0.3413, 0.1356, 0.333, 0.1391, 0.3267, 0.1454, 0.3232, 0.1537, 0.3232, 0.1627, 0.3267, 0.171, 0.333, 0.1774, 0.3413, 0.1808, 0.3429, 0.2049, 0.3162, 0.1782, 0.3018, 0.1433, 0.3429, 0.2049, 0.3413, 0.1808, 0.3503, 0.1808, 0.3586, 0.1774, 0.365, 0.171, 0.3684, 0.1627, 0.3684, 0.1537, 0.365, 0.1454, 0.3586, 0.1391, 0.3503, 0.1356, 0.3582, 0.09617, 0.3672, 0.09617, 0.3755, 0.09273, 0.3818, 0.08638, 0.3852, 0.07808, 0.3852, 0.06909, 0.3818, 0.06079, 0.3755, 0.05444, 0.3672, 0.051, 0.3778, 0.02947, 0.4156, 0.02947, 0.4505, 0.04392, 0.4498, 0.06744, 0.4408, 0.06744, 0.4325, 0.07088, 0.4261, 0.07723, 0.4227, 0.08553, 0.4227, 0.09452, 0.4261, 0.1028, 0.4325, 0.1092, 0.4408, 0.1126, 0.433, 0.1521, 0.424, 0.1521, 0.4157, 0.1555, 0.4093, 0.1619, 0.4059, 0.1702, 0.4059, 0.1792, 0.4093, 0.1875, 0.4157, 0.1938, 0.424, 0.1973, 0.4156, 0.2193, 0.3778, 0.2193, 0.4156, 0.2193, 0.424, 0.1973, 0.433, 0.1973, 0.4413, 0.1938, 0.4476, 0.1875, 0.451, 0.1792, 0.451, 0.1702, 0.4476, 0.1619, 0.4413, 0.1555, 0.433, 0.1521, 0.4408, 0.1126, 0.4498, 0.1126, 0.4581, 0.1092, 0.4644, 0.1028, 0.4679, 0.09452, 0.4679, 0.08553, 0.4644, 0.07723, 0.4581, 0.07088, 0.4498, 0.06744, 0.4505, 0.04392, 0.4772, 0.07062, 0.4916, 0.1055, 0.4916, 0.1433, 0.4772, 0.1782, 0.4505, 0.2049, 0.7059, 0.3151, 0.7059, 0.3613, 0.6923, 0.3613, 0.6923, 0.3151, 0.7829, 0.574, 0.7829, 0.5363, 0.8106, 0.5308, 0.8106, 0.5795, 0.7949, 0.77, 0.7949, 0.7323, 0.8226, 0.7268, 0.8226, 0.7755, 0.3018, 0.8742, 0.3018, 0.8364, 0.3295, 0.8309, 0.3295, 0.8797, 0.7949, 0.8777, 0.7949, 0.84, 0.8226, 0.8345, 0.8226, 0.8832, 0.4059, 0.8778, 0.4059, 0.84, 0.4336, 0.8345, 0.4336, 0.8833, 0.4059, 0.7701, 0.4059, 0.7323, 0.4336, 0.7268, 0.4336, 0.7756, 0.8972, 0.5363, 0.8972, 0.574, 0.8695, 0.5795, 0.8695, 0.5308, 0.6119, 0.789, 0.6119, 0.8268, 0.5842, 0.8323, 0.5842, 0.7835, 0.9008, 0.03497, 0.9008, 0.07274, 0.8731, 0.07824, 0.8731, 0.02947, 0.2378, 0.8139, 0.2378, 0.8517, 0.2101, 0.8572, 0.2101, 0.8084, 0.1023, 0.8377, 0.1023, 0.7999, 0.1299, 0.7944, 0.1299, 0.8432, 0.8442, 0.4292, 0.8442, 0.3915, 0.8719, 0.386, 0.8719, 0.4347, 0.8731, 0.1804, 0.8731, 0.1427, 0.9008, 0.1372, 0.9008, 0.186, 0.8442, 0.3215, 0.8442, 0.2838, 0.8719, 0.2783, 0.8719, 0.327, 0.5253, 0.789, 0.5253, 0.8268, 0.4976, 0.8323, 0.4976, 0.7835, 0.03898, 0.2023, 0.02947, 0.1545, 0.03898, 0.1066, 0.06608, 0.06608, 0.09436, 0.1397, 0.09989, 0.1408, 0.1046, 0.1439, 0.1077, 0.1486, 0.1088, 0.1541, 0.1077, 0.1597, 0.1046, 0.1643, 0.09989, 0.1675, 0.09436, 0.1686, 0.08884, 0.1675, 0.08415, 0.1643, 0.08102, 0.1597, 0.07992, 0.1541, 0.08102, 0.1597, 0.08415, 0.1643, 0.08884, 0.1675, 0.09436, 0.1686, 0.06608, 0.2429, 0.2378, 0.5741, 0.2378, 0.6178, 0.2242, 0.6178, 0.2242, 0.5741, 0.706, 0.2783, 0.7059, 0.3151, 0.6923, 0.3151, 0.6923, 0.2783, 0.2379, 0.4746, 0.2378, 0.5152, 0.2242, 0.5152, 0.2242, 0.4746, 0.04316, 0.7192, 0.04333, 0.7643, 0.02971, 0.7643, 0.02953, 0.7192, 0.2379, 0.4268, 0.2379, 0.4746, 0.2242, 0.4746, 0.2242, 0.4268, 0.04316, 0.6254, 0.0431, 0.6705, 0.02947, 0.6705, 0.02953, 0.6254, 0.0431, 0.6705, 0.04316, 0.7192, 0.02953, 0.7192, 0.02947, 0.6705, 0.2379, 0.379, 0.2379, 0.4268, 0.2242, 0.4268, 0.2242, 0.379, 0.04333, 0.5909, 0.04316, 0.6254, 0.02953, 0.6254, 0.02971, 0.5909, 0.2378, 0.3384, 0.2379, 0.379, 0.2242, 0.379, 0.2242, 0.3384, 0.2378, 0.7127, 0.2378, 0.7495, 0.2242, 0.7495, 0.2242, 0.7127, 0.7059, 0.41, 0.706, 0.4536, 0.6923, 0.4536, 0.6923, 0.41, 0.2378, 0.6664, 0.2378, 0.7127, 0.2242, 0.7127, 0.2242, 0.6664, 0.7059, 0.3613, 0.7059, 0.41, 0.6923, 0.41, 0.6923, 0.3613, 0.2378, 0.6178, 0.2378, 0.6664, 0.2242, 0.6664, 0.2242, 0.6178, 0.5872, 0.02947, 0.618, 0.1038, 0.6124, 0.1049, 0.6077, 0.108, 0.6046, 0.1127, 0.6035, 0.1182, 0.6046, 0.1237, 0.6077, 0.1284, 0.6124, 0.1315, 0.618, 0.1326, 0.5872, 0.2062, 0.5601, 0.1657, 0.5506, 0.1179, 0.5601, 0.07002, 0.1545, 0.02947, 0.09989, 0.1408, 0.09436, 0.1397, 0.06608, 0.06608, 0.1066, 0.03898, 0.2023, 0.03898, 0.2121, 0.1397, 0.2065, 0.1408, 0.09989, 0.1408, 0.1545, 0.02947, 0.2429, 0.06608, 0.2121, 0.1397, 0.2023, 0.03898, 0.2065, 0.1408, 0.2018, 0.1439, 0.1987, 0.1486, 0.1976, 0.1541, 0.1088, 0.1541, 0.1077, 0.1486, 0.1046, 0.1439, 0.09989, 0.1408, 0.2023, 0.27, 0.2121, 0.1686, 0.2429, 0.2429, 0.1545, 0.2795, 0.1976, 0.1541, 0.1987, 0.1597, 0.2018, 0.1643, 0.2065, 0.1675, 0.2121, 0.1686, 0.2023, 0.27, 0.1545, 0.2795, 0.1066, 0.27, 0.09436, 0.1686, 0.09989, 0.1675, 0.1046, 0.1643, 0.1077, 0.1597, 0.1088, 0.1541, 0.06608, 0.2429, 0.09436, 0.1686, 0.1066, 0.27, 0.1088, 0.1541, 0.1976, 0.1541, 0.1545, 0.2795])
me_cylinder.materials.append(mat_material_001)
me_cylinder.use_remesh_fix_poles = True
me_cylinder.use_remesh_preserve_attributes = False
me_cylinder.update()

# ---- objects
ob_cylinder = bpy.data.objects.new('Cylinder', me_cylinder)

# ---- transforms, parenting, visibility, modifiers, constraints
ob_cylinder.location = (0.0, 0.0, 0.0)

# ---- collection membership
col_collection.objects.link(ob_cylinder)

# ---- scene / render settings (as saved in the file)
scene.frame_start = 1; scene.frame_end = 250; scene.frame_set(1)
scene.render.engine = 'BLENDER_EEVEE_NEXT'
scene.cycles.sampling_pattern = 'TABULATED_SOBOL'
scene.cycles.use_light_tree = False
scene.view_settings.view_transform = 'Standard'
bpy.context.view_layer.update()

# ---- added for rendering (the .blend has no active camera and no usable light): camera, sun
cam_auto = bpy.data.cameras.new('AutoCamera')
cam_auto.lens = 50.0
cam_auto.sensor_width = 36.0
cam_auto.clip_end = 1000.0
ob_auto_camera = bpy.data.objects.new('AutoCamera', cam_auto)
scene.collection.objects.link(ob_auto_camera)
ob_auto_camera.location = (4.15718, -4.9804, 4.68796)
ob_auto_camera.rotation_euler = (1.09748, -7.21219e-08, 0.694738)
scene.camera = ob_auto_camera
light_auto_sun = bpy.data.lights.new('AutoSun', 'SUN')
light_auto_sun.energy = 3.0
light_auto_sun.angle = 0.0523599
ob_auto_sun = bpy.data.objects.new('AutoSun', light_auto_sun)
scene.collection.objects.link(ob_auto_sun)
ob_auto_sun.rotation_euler = (0.872665, 0.174533, 0.523599)
bpy.context.view_layer.update()
